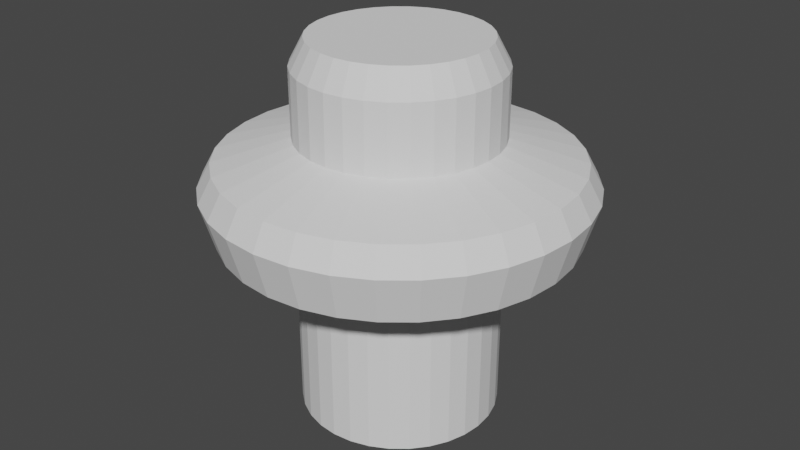 # Source: Bumper.blend  (saved by Blender 3.0.42; exported with 4.5.12 LTS)
import bpy
from mathutils import Matrix  # noqa: F401  (used for matrix-valued properties, if any)

bpy.ops.wm.read_factory_settings(use_empty=True)
scene = bpy.context.scene
scene.name = 'Scene'

# ---- world
world_world = bpy.data.worlds.new('World'); scene.world = world_world
world_world.use_nodes = True; world_world.node_tree.nodes.clear()
_N = world_world.node_tree.nodes; _L = world_world.node_tree.links
n0 = _N.new('ShaderNodeOutputWorld'); n0.name = 'World Output'; n0.location = (300, 300)
n1 = _N.new('ShaderNodeBackground'); n1.name = 'Background'; n1.location = (10, 300)
n1.inputs[0].default_value = (0.05088, 0.05088, 0.05088, 1.0)
_L.new(n1.outputs[0], n0.inputs[0])
n0.is_active_output = True
world_world.color = (0.05088, 0.05088, 0.05088)
world_world.use_sun_shadow = False
world_world.sun_shadow_jitter_overblur = 0.0

# ---- meshes
me_x = bpy.data.meshes.new('円柱')
me_x.from_pydata([(0.0, 1.0, -1.0), (0.1951, 0.9808, -1.0), (0.3827, 0.9239, -1.0), (0.5556, 0.8315, -1.0), (0.7071, 0.7071, -1.0), (0.8315, 0.5556, -1.0), (0.9239, 0.3827, -1.0), (0.9808, 0.1951, -1.0), (1.0, -4.371e-08, -1.0), (0.9808, -0.1951, -1.0), (0.9239, -0.3827, -1.0), (0.8315, -0.5556, -1.0), (0.7071, -0.7071, -1.0), (0.5556, -0.8315, -1.0), (0.3827, -0.9239, -1.0), (0.1951, -0.9808, -1.0), (-8.742e-08, -1.0, -1.0), (-0.1951, -0.9808, -1.0), (-0.3827, -0.9239, -1.0), (-0.5556, -0.8315, -1.0), (-0.7071, -0.7071, -1.0), (-0.8315, -0.5556, -1.0), (-0.9239, -0.3827, -1.0), (-0.9808, -0.1951, -1.0), (-1.0, 1.192e-08, -1.0), (-0.9808, 0.1951, -1.0), (-0.9239, 0.3827, -1.0), (-0.8315, 0.5556, -1.0), (-0.7071, 0.7071, -1.0), (-0.5556, 0.8315, -1.0), (-0.3827, 0.9239, -1.0), (-0.1951, 0.9808, -1.0), (0.0, 1.0, 0.0), (0.1951, 0.9808, 0.0), (0.3827, 0.9239, 0.0), (0.5556, 0.8315, 0.0), (0.7071, 0.7071, 0.0), (0.8315, 0.5556, 0.0), (0.9239, 0.3827, 0.0), (0.9808, 0.1951, 0.0), (1.0, -4.371e-08, 0.0), (0.9808, -0.1951, 0.0), (0.9239, -0.3827, 0.0), (0.8315, -0.5556, 0.0), (0.7071, -0.7071, 0.0), (0.5556, -0.8315, 0.0), (0.3827, -0.9239, 0.0), (0.1951, -0.9808, 0.0), (-8.742e-08, -1.0, 0.0), (-0.1951, -0.9808, 0.0), (-0.3827, -0.9239, 0.0), (-0.5556, -0.8315, 0.0), (-0.7071, -0.7071, 0.0), (-0.8315, -0.5556, 0.0), (-0.9239, -0.3827, 0.0), (-0.9808, -0.1951, 0.0), (-1.0, 1.192e-08, 0.0), (-0.9808, 0.1951, 0.0), (-0.9239, 0.3827, 0.0), (-0.8315, 0.5556, 0.0), (-0.7071, 0.7071, 0.0), (-0.5556, 0.8315, 0.0), (-0.3827, 0.9239, 0.0), (-0.1951, 0.9808, 0.0), (0.0, 1.0, 0.5), (0.1951, 0.9808, 0.5), (0.3827, 0.9239, 0.5), (0.5556, 0.8315, 0.5), (0.7071, 0.7071, 0.5), (0.8315, 0.5556, 0.5), (0.9239, 0.3827, 0.5), (0.9808, 0.1951, 0.5), (1.0, -4.371e-08, 0.5), (0.9808, -0.1951, 0.5), (0.9239, -0.3827, 0.5), (0.8315, -0.5556, 0.5), (0.7071, -0.7071, 0.5), (0.5556, -0.8315, 0.5), (0.3827, -0.9239, 0.5), (0.1951, -0.9808, 0.5), (-8.742e-08, -1.0, 0.5), (-0.1951, -0.9808, 0.5), (-0.3827, -0.9239, 0.5), (-0.5556, -0.8315, 0.5), (-0.7071, -0.7071, 0.5), (-0.8315, -0.5556, 0.5), (-0.9239, -0.3827, 0.5), (-0.9808, -0.1951, 0.5), (-1.0, 1.192e-08, 0.5), (-0.9808, 0.1951, 0.5), (-0.9239, 0.3827, 0.5), (-0.8315, 0.5556, 0.5), (-0.7071, 0.7071, 0.5), (-0.5556, 0.8315, 0.5), (-0.3827, 0.9239, 0.5), (-0.1951, 0.9808, 0.5), (-8.742e-08, -1.0, 0.0), (0.1951, 0.9808, 0.0), (0.3827, 0.9239, 0.0), (0.1951, -0.9808, 0.0), (0.5556, 0.8315, 0.0), (0.7071, 0.7071, 0.0), (0.3827, -0.9239, 0.0), (0.8315, 0.5556, 0.0), (0.9239, 0.3827, 0.0), (0.5556, -0.8315, 0.0), (0.9808, 0.1951, 0.0), (1.0, -4.371e-08, 0.0), (0.7071, -0.7071, 0.0), (0.9808, -0.1951, 0.0), (0.9239, -0.3827, 0.0), (0.8315, -0.5556, 0.0), (0.8315, -0.5556, 0.0), (0.7071, -0.7071, 0.0), (0.9239, -0.3827, 0.0), (0.5556, -0.8315, 0.0), (0.3827, -0.9239, 0.0), (0.9808, -0.1951, 0.0), (0.1951, -0.9808, 0.0), (-8.742e-08, -1.0, 0.0), (1.0, -4.371e-08, 0.0), (-0.1951, -0.9808, 0.0), (-0.3827, -0.9239, 0.0), (0.9808, 0.1951, 0.0), (-0.5556, -0.8315, 0.0), (-0.7071, -0.7071, 0.0), (0.9239, 0.3827, 0.0), (-0.8315, -0.5556, 0.0), (-0.9239, -0.3827, 0.0), (0.8315, 0.5556, 0.0), (-0.9808, -0.1951, 0.0), (-1.0, 1.192e-08, 0.0), (0.7071, 0.7071, 0.0), (-0.9808, 0.1951, 0.0), (-0.9239, 0.3827, 0.0), (0.5556, 0.8315, 0.0), (-0.8315, 0.5556, 0.0), (-0.7071, 0.7071, 0.0), (0.3827, 0.9239, 0.0), (-0.5556, 0.8315, 0.0), (-0.3827, 0.9239, 0.0), (0.1951, 0.9808, 0.0), (-0.1951, 0.9808, 0.0), (0.0, 1.0, 0.0), (0.0, 1.0, 0.5), (-0.1951, 0.9808, 0.5), (-0.3827, 0.9239, 0.5), (-0.5556, 0.8315, 0.5), (-0.7071, 0.7071, 0.5), (-0.8315, 0.5556, 0.5), (-0.9239, 0.3827, 0.5), (-0.9808, 0.1951, 0.5), (-1.0, 1.192e-08, 0.5), (-0.9808, -0.1951, 0.5), (-0.9239, -0.3827, 0.5), (-0.8315, -0.5556, 0.5), (-0.7071, -0.7071, 0.5), (-0.5556, -0.8315, 0.5), (-0.3827, -0.9239, 0.5), (-0.1951, -0.9808, 0.5), (-8.742e-08, -1.0, 0.5), (0.1951, -0.9808, 0.5), (0.3827, -0.9239, 0.5), (0.5556, -0.8315, 0.5), (0.7071, -0.7071, 0.5), (0.8315, -0.5556, 0.5), (0.9239, -0.3827, 0.5), (0.9808, -0.1951, 0.5), (1.0, -4.371e-08, 0.5), (0.9808, 0.1951, 0.5), (0.9239, 0.3827, 0.5), (0.8315, 0.5556, 0.5), (0.7071, 0.7071, 0.5), (0.5556, 0.8315, 0.5), (0.3827, 0.9239, 0.5), (0.1951, 0.9808, 0.5), (0.1951, 0.9808, 0.0), (0.3827, 0.9239, 0.0), (0.5556, 0.8315, 0.0), (0.7071, 0.7071, 0.0), (0.8315, 0.5556, 0.0), (0.9239, 0.3827, 0.0), (0.9808, 0.1951, 0.0), (1.0, -4.371e-08, 0.0), (0.9808, -0.1951, 0.0), (0.9239, -0.3827, 0.0), (0.8315, -0.5556, 0.0), (0.7071, -0.7071, 0.0), (0.5556, -0.8315, 0.0), (0.3827, -0.9239, 0.0), (0.1951, -0.9808, 0.0), (-8.742e-08, -1.0, 0.0), (-0.1951, -0.9808, 0.0), (-0.3827, -0.9239, 0.0), (-0.5556, -0.8315, 0.0), (-0.7071, -0.7071, 0.0), (-0.8315, -0.5556, 0.0), (-0.9239, -0.3827, 0.0), (-0.9808, -0.1951, 0.0), (-1.0, 1.192e-08, 0.0), (-0.9808, 0.1951, 0.0), (-0.9239, 0.3827, 0.0), (-0.8315, 0.5556, 0.0), (-0.7071, 0.7071, 0.0), (-0.5556, 0.8315, 0.0), (-0.3827, 0.9239, 0.0), (-0.1951, 0.9808, 0.0), (0.0, 1.0, 0.0), (0.0, 1.0, 0.5), (-0.1951, 0.9808, 0.5), (-0.3827, 0.9239, 0.5), (-0.5556, 0.8315, 0.5), (-0.7071, 0.7071, 0.5), (-0.8315, 0.5556, 0.5), (-0.9239, 0.3827, 0.5), (-0.9808, 0.1951, 0.5), (-1.0, 1.192e-08, 0.5), (-0.9808, -0.1951, 0.5), (-0.9239, -0.3827, 0.5), (-0.8315, -0.5556, 0.5), (-0.7071, -0.7071, 0.5), (-0.5556, -0.8315, 0.5), (-0.3827, -0.9239, 0.5), (-0.1951, -0.9808, 0.5), (-8.742e-08, -1.0, 0.5), (0.1951, -0.9808, 0.5), (0.3827, -0.9239, 0.5), (0.5556, -0.8315, 0.5), (0.7071, -0.7071, 0.5), (0.8315, -0.5556, 0.5), (0.9239, -0.3827, 0.5), (0.9808, -0.1951, 0.5), (1.0, -4.371e-08, 0.5), (0.9808, 0.1951, 0.5), (0.9239, 0.3827, 0.5), (0.8315, 0.5556, 0.5), (0.7071, 0.7071, 0.5), (0.5556, 0.8315, 0.5), (0.3827, 0.9239, 0.5), (0.1951, 0.9808, 0.5), (-0.1951, -0.9808, 0.0), (-0.3827, -0.9239, 0.0), (-0.5556, -0.8315, 0.0), (-0.7071, -0.7071, 0.0), (-0.8315, -0.5556, 0.0), (-0.9239, -0.3827, 0.0), (-0.9808, -0.1951, 0.0), (-1.0, 1.192e-08, 0.0), (-0.9808, 0.1951, 0.0), (-0.9239, 0.3827, 0.0), (-0.8315, 0.5556, 0.0), (-0.7071, 0.7071, 0.0), (-0.5556, 0.8315, 0.0), (-0.3827, 0.9239, 0.0), (-0.1951, 0.9808, 0.0), (0.0, 1.0, 0.0), (0.0, 1.0, 0.5), (-0.1951, 0.9808, 0.5), (-0.3827, 0.9239, 0.5), (-0.5556, 0.8315, 0.5), (-0.7071, 0.7071, 0.5), (-0.8315, 0.5556, 0.5), (-0.9239, 0.3827, 0.5), (-0.9808, 0.1951, 0.5), (-1.0, 1.192e-08, 0.5), (-0.9808, -0.1951, 0.5), (-0.9239, -0.3827, 0.5), (-0.8315, -0.5556, 0.5), (-0.7071, -0.7071, 0.5), (-0.5556, -0.8315, 0.5), (-0.3827, -0.9239, 0.5), (-0.1951, -0.9808, 0.5), (-8.742e-08, -1.0, 0.5), (0.1951, -0.9808, 0.5), (0.3827, -0.9239, 0.5), (0.5556, -0.8315, 0.5), (0.7071, -0.7071, 0.5), (0.8315, -0.5556, 0.5), (0.9239, -0.3827, 0.5), (0.9808, -0.1951, 0.5), (1.0, -4.371e-08, 0.5), (0.9808, 0.1951, 0.5), (0.9239, 0.3827, 0.5), (0.8315, 0.5556, 0.5), (0.7071, 0.7071, 0.5), (0.5556, 0.8315, 0.5), (0.3827, 0.9239, 0.5), (0.1951, 0.9808, 0.5), (-0.3422, 1.72, 0.0), (9.701e-08, 1.754, 0.0), (-0.3686, 1.853, 0.25), (-0.723, 1.746, 0.25), (-0.6712, 1.62, 0.0), (-1.05, 1.571, 0.25), (-0.9744, 1.458, 0.0), (-1.336, 1.336, 0.25), (-1.24, 1.24, 0.0), (-1.571, 1.05, 0.25), (-1.458, 0.9744, 0.0), (-1.746, 0.723, 0.25), (-1.62, 0.6712, 0.0), (-1.853, 0.3686, 0.25), (-1.72, 0.3422, 0.0), (-1.889, 1.285e-08, 0.25), (-1.754, 1.192e-08, 0.0), (-1.853, -0.3686, 0.25), (-1.72, -0.3422, 0.0), (-1.746, -0.723, 0.25), (-1.62, -0.6712, 0.0), (-1.571, -1.05, 0.25), (-1.458, -0.9744, 0.0), (-1.336, -1.336, 0.25), (-1.24, -1.24, 0.0), (-1.05, -1.571, 0.25), (-0.9744, -1.458, 0.0), (-0.723, -1.746, 0.25), (-0.6712, -1.62, 0.0), (-0.3686, -1.853, 0.25), (-0.3422, -1.72, 0.0), (-1.406e-07, -1.889, 0.25), (-1.305e-07, -1.754, 0.0), (0.3686, -1.853, 0.25), (0.3422, -1.72, 0.0), (0.723, -1.746, 0.25), (0.6712, -1.62, 0.0), (1.05, -1.571, 0.25), (0.9744, -1.458, 0.0), (1.336, -1.336, 0.25), (1.24, -1.24, 0.0), (1.571, -1.05, 0.25), (1.458, -0.9744, 0.0), (1.746, -0.723, 0.25), (1.62, -0.6712, 0.0), (1.853, -0.3686, 0.25), (1.72, -0.3422, 0.0), (1.889, -7.031e-08, 0.25), (1.754, -6.527e-08, 0.0), (1.853, 0.3686, 0.25), (1.72, 0.3422, 0.0), (1.746, 0.723, 0.25), (1.62, 0.6712, 0.0), (1.571, 1.05, 0.25), (1.458, 0.9744, 0.0), (1.336, 1.336, 0.25), (1.24, 1.24, 0.0), (1.05, 1.571, 0.25), (0.9744, 1.458, 0.0), (0.723, 1.746, 0.25), (0.6712, 1.62, 0.0), (0.3686, 1.853, 0.25), (0.3422, 1.72, 0.0), (1.045e-07, 1.889, 0.25), (9.701e-08, 1.754, 0.3823), (-0.3422, 1.72, 0.3823), (-0.6712, 1.62, 0.3823), (-0.9744, 1.458, 0.3823), (-1.24, 1.24, 0.3823), (-1.458, 0.9744, 0.3823), (-1.62, 0.6712, 0.3823), (-1.72, 0.3422, 0.3823), (-1.754, 1.192e-08, 0.3823), (-1.72, -0.3422, 0.3823), (-1.62, -0.6712, 0.3823), (-1.458, -0.9744, 0.3823), (-1.24, -1.24, 0.3823), (-0.9744, -1.458, 0.3823), (-0.6712, -1.62, 0.3823), (-0.3422, -1.72, 0.3823), (-1.305e-07, -1.754, 0.3823), (0.3422, -1.72, 0.3823), (0.6712, -1.62, 0.3823), (0.9744, -1.458, 0.3823), (1.24, -1.24, 0.3823), (1.458, -0.9744, 0.3823), (1.62, -0.6712, 0.3823), (1.72, -0.3422, 0.3823), (1.754, -6.527e-08, 0.3823), (1.72, 0.3422, 0.3823), (1.62, 0.6712, 0.3823), (1.458, 0.9744, 0.3823), (1.24, 1.24, 0.3823), (0.9744, 1.458, 0.3823), (0.6712, 1.62, 0.3823), (0.3422, 1.72, 0.3823), (-3.725e-08, 0.8585, 1.0), (0.0, 1.0, 0.8592), (0.1675, 0.842, 1.0), (0.1951, 0.9808, 0.8592), (0.3285, 0.7932, 1.0), (0.3827, 0.9239, 0.8592), (0.477, 0.7138, 1.0), (0.5556, 0.8315, 0.8592), (0.6071, 0.6071, 1.0), (0.7071, 0.7071, 0.8592), (0.7138, 0.477, 1.0), (0.8315, 0.5556, 0.8592), (0.7932, 0.3285, 1.0), (0.9239, 0.3827, 0.8592), (0.842, 0.1675, 1.0), (0.9808, 0.1951, 0.8592), (0.8585, -3.632e-08, 1.0), (1.0, -4.371e-08, 0.8592), (0.842, -0.1675, 1.0), (0.9808, -0.1951, 0.8592), (0.7932, -0.3285, 1.0), (0.9239, -0.3827, 0.8592), (0.7138, -0.477, 1.0), (0.8315, -0.5556, 0.8592), (0.6071, -0.6071, 1.0), (0.7071, -0.7071, 0.8592), (0.477, -0.7138, 1.0), (0.5556, -0.8315, 0.8592), (0.3285, -0.7932, 1.0), (0.3827, -0.9239, 0.8592), (0.1675, -0.842, 1.0), (0.1951, -0.9808, 0.8592), (-6.985e-08, -0.8585, 1.0), (-8.742e-08, -1.0, 0.8592), (-0.1675, -0.842, 1.0), (-0.1951, -0.9808, 0.8592), (-0.3285, -0.7932, 1.0), (-0.3827, -0.9239, 0.8592), (-0.477, -0.7138, 1.0), (-0.5556, -0.8315, 0.8592), (-0.6071, -0.6071, 1.0), (-0.7071, -0.7071, 0.8592), (-0.7138, -0.477, 1.0), (-0.8315, -0.5556, 0.8592), (-0.7932, -0.3285, 1.0), (-0.9239, -0.3827, 0.8592), (-0.842, -0.1675, 1.0), (-0.9808, -0.1951, 0.8592), (-0.8585, 1.118e-08, 1.0), (-1.0, 1.192e-08, 0.8592), (-0.842, 0.1675, 1.0), (-0.9808, 0.1951, 0.8592), (-0.7932, 0.3285, 1.0), (-0.9239, 0.3827, 0.8592), (-0.7138, 0.477, 1.0), (-0.8315, 0.5556, 0.8592), (-0.6071, 0.6071, 1.0), (-0.7071, 0.7071, 0.8592), (-0.477, 0.7138, 1.0), (-0.5556, 0.8315, 0.8592), (-0.3285, 0.7932, 1.0), (-0.3827, 0.9239, 0.8592), (-0.1675, 0.842, 1.0), (-0.1951, 0.9808, 0.8592), (-3.725e-08, 0.8585, 1.0), (0.1675, 0.842, 1.0), (0.3285, 0.7932, 1.0), (0.477, 0.7138, 1.0), (0.6071, 0.6071, 1.0), (0.7138, 0.477, 1.0), (0.7932, 0.3285, 1.0), (0.842, 0.1675, 1.0), (0.8585, -3.632e-08, 1.0), (0.842, -0.1675, 1.0), (0.7932, -0.3285, 1.0), (0.7138, -0.477, 1.0), (0.6071, -0.6071, 1.0), (0.477, -0.7138, 1.0), (0.3285, -0.7932, 1.0), (0.1675, -0.842, 1.0), (-6.985e-08, -0.8585, 1.0), (-0.1675, -0.842, 1.0), (-0.3285, -0.7932, 1.0), (-0.477, -0.7138, 1.0), (-0.6071, -0.6071, 1.0), (-0.7138, -0.477, 1.0), (-0.7932, -0.3285, 1.0), (-0.842, -0.1675, 1.0), (-0.8585, 1.118e-08, 1.0), (-0.842, 0.1675, 1.0), (-0.7932, 0.3285, 1.0), (-0.7138, 0.477, 1.0), (-0.6071, 0.6071, 1.0), (-0.477, 0.7138, 1.0), (-0.3285, 0.7932, 1.0), (-0.1675, 0.842, 1.0)], [], [(95, 447, 385, 64), (66, 389, 391, 67), (67, 391, 393, 68), (68, 393, 395, 69), (69, 395, 397, 70), (70, 397, 399, 71), (71, 399, 401, 72), (72, 401, 403, 73), (73, 403, 405, 74), (74, 405, 407, 75), (75, 407, 409, 76), (76, 409, 411, 77), (77, 411, 413, 78), (78, 413, 415, 79), (79, 415, 417, 80), (80, 417, 419, 81), (81, 419, 421, 82), (82, 421, 423, 83), (83, 423, 425, 84), (84, 425, 427, 85), (85, 427, 429, 86), (86, 429, 431, 87), (87, 431, 433, 88), (88, 433, 435, 89), (89, 435, 437, 90), (90, 437, 439, 91), (91, 439, 441, 92), (92, 441, 443, 93), (93, 443, 445, 94), (94, 445, 447, 95), (64, 385, 387, 65), (65, 387, 389, 66), (0, 1, 2, 3, 4, 5, 6, 7, 8, 9, 10, 11, 12, 13, 14, 15, 16, 17, 18, 19, 20, 21, 22, 23, 24, 25, 26, 27, 28, 29, 30, 31), (31, 63, 32, 0), (30, 62, 63, 31), (29, 61, 62, 30), (28, 60, 61, 29), (27, 59, 60, 28), (26, 58, 59, 27), (25, 57, 58, 26), (24, 56, 57, 25), (23, 55, 56, 24), (22, 54, 55, 23), (21, 53, 54, 22), (20, 52, 53, 21), (19, 51, 52, 20), (18, 50, 51, 19), (17, 49, 50, 18), (16, 48, 49, 17), (15, 47, 48, 16), (14, 46, 47, 15), (13, 45, 46, 14), (12, 44, 45, 13), (11, 43, 44, 12), (10, 42, 43, 11), (9, 41, 42, 10), (8, 40, 41, 9), (7, 39, 40, 8), (6, 38, 39, 7), (5, 37, 38, 6), (4, 36, 37, 5), (3, 35, 36, 4), (2, 34, 35, 3), (1, 33, 34, 2), (0, 32, 33, 1), (75, 76, 164, 165), (59, 58, 134, 136), (33, 32, 143, 97), (76, 77, 163, 164), (60, 59, 136, 137), (34, 33, 97, 98), (77, 78, 162, 163), (61, 60, 137, 139), (35, 34, 98, 100), (78, 79, 161, 162), (62, 61, 139, 140), (36, 35, 100, 101), (79, 80, 160, 161), (63, 62, 140, 142), (37, 36, 101, 103), (80, 81, 159, 160), (32, 63, 142, 143), (38, 37, 103, 104), (81, 82, 158, 159), (39, 38, 104, 106), (82, 83, 157, 158), (40, 39, 106, 107), (83, 84, 156, 157), (41, 40, 107, 109), (84, 85, 155, 156), (42, 41, 109, 110), (85, 86, 154, 155), (43, 42, 110, 112), (86, 87, 153, 154), (44, 43, 112, 113), (87, 88, 152, 153), (45, 44, 113, 115), (88, 89, 151, 152), (46, 45, 115, 116), (89, 90, 150, 151), (47, 46, 116, 118), (90, 91, 149, 150), (64, 65, 175, 144), (48, 47, 118, 119), (91, 92, 148, 149), (65, 66, 174, 175), (49, 48, 119, 121), (92, 93, 147, 148), (66, 67, 173, 174), (50, 49, 121, 122), (93, 94, 146, 147), (67, 68, 172, 173), (51, 50, 122, 124), (94, 95, 145, 146), (68, 69, 171, 172), (52, 51, 124, 125), (95, 64, 144, 145), (69, 70, 170, 171), (53, 52, 125, 127), (70, 71, 169, 170), (54, 53, 127, 128), (71, 72, 168, 169), (55, 54, 128, 130), (72, 73, 167, 168), (56, 55, 130, 131), (73, 74, 166, 167), (57, 56, 131, 133), (74, 75, 165, 166), (58, 57, 133, 134), (115, 113, 187, 188), (157, 156, 220, 221), (116, 115, 188, 189), (156, 155, 219, 220), (118, 116, 189, 190), (155, 154, 218, 219), (119, 118, 190, 191), (154, 153, 217, 218), (121, 119, 191, 192), (153, 152, 216, 217), (122, 121, 192, 193), (152, 151, 215, 216), (124, 122, 193, 194), (151, 150, 214, 215), (125, 124, 194, 195), (150, 149, 213, 214), (144, 175, 239, 208), (127, 125, 195, 196), (149, 148, 212, 213), (175, 174, 238, 239), (128, 127, 196, 197), (148, 147, 211, 212), (174, 173, 237, 238), (130, 128, 197, 198), (147, 146, 210, 211), (173, 172, 236, 237), (131, 130, 198, 199), (146, 145, 209, 210), (172, 171, 235, 236), (133, 131, 199, 200), (145, 144, 208, 209), (171, 170, 234, 235), (134, 133, 200, 201), (170, 169, 233, 234), (136, 134, 201, 202), (97, 143, 207, 176), (169, 168, 232, 233), (137, 136, 202, 203), (98, 97, 176, 177), (168, 167, 231, 232), (139, 137, 203, 204), (100, 98, 177, 178), (167, 166, 230, 231), (140, 139, 204, 205), (101, 100, 178, 179), (166, 165, 229, 230), (142, 140, 205, 206), (103, 101, 179, 180), (165, 164, 228, 229), (143, 142, 206, 207), (104, 103, 180, 181), (164, 163, 227, 228), (106, 104, 181, 182), (163, 162, 226, 227), (107, 106, 182, 183), (162, 161, 225, 226), (109, 107, 183, 184), (161, 160, 224, 225), (110, 109, 184, 185), (160, 159, 223, 224), (112, 110, 185, 186), (159, 158, 222, 223), (113, 112, 186, 187), (158, 157, 221, 222), (191, 190, 99, 96), (218, 217, 265, 266), (192, 191, 96, 240), (217, 216, 264, 265), (193, 192, 240, 241), (216, 215, 263, 264), (194, 193, 241, 242), (215, 214, 262, 263), (195, 194, 242, 243), (214, 213, 261, 262), (208, 239, 287, 256), (196, 195, 243, 244), (213, 212, 260, 261), (239, 238, 286, 287), (197, 196, 244, 245), (212, 211, 259, 260), (238, 237, 285, 286), (198, 197, 245, 246), (211, 210, 258, 259), (237, 236, 284, 285), (199, 198, 246, 247), (210, 209, 257, 258), (236, 235, 283, 284), (200, 199, 247, 248), (209, 208, 256, 257), (235, 234, 282, 283), (201, 200, 248, 249), (234, 233, 281, 282), (202, 201, 249, 250), (176, 207, 255, 141), (233, 232, 280, 281), (203, 202, 250, 251), (177, 176, 141, 138), (232, 231, 279, 280), (204, 203, 251, 252), (178, 177, 138, 135), (231, 230, 278, 279), (205, 204, 252, 253), (179, 178, 135, 132), (230, 229, 277, 278), (206, 205, 253, 254), (180, 179, 132, 129), (229, 228, 276, 277), (207, 206, 254, 255), (181, 180, 129, 126), (228, 227, 275, 276), (182, 181, 126, 123), (227, 226, 274, 275), (183, 182, 123, 120), (226, 225, 273, 274), (184, 183, 120, 117), (225, 224, 272, 273), (185, 184, 117, 114), (224, 223, 271, 272), (186, 185, 114, 111), (223, 222, 270, 271), (187, 186, 111, 108), (222, 221, 269, 270), (188, 187, 108, 105), (221, 220, 268, 269), (189, 188, 105, 102), (220, 219, 267, 268), (190, 189, 102, 99), (219, 218, 266, 267), (245, 244, 310, 308), (260, 259, 355, 356), (286, 285, 381, 382), (246, 245, 308, 306), (259, 258, 354, 355), (285, 284, 380, 381), (247, 246, 306, 304), (258, 257, 353, 354), (284, 283, 379, 380), (248, 247, 304, 302), (257, 256, 352, 353), (283, 282, 378, 379), (249, 248, 302, 300), (282, 281, 377, 378), (250, 249, 300, 298), (141, 255, 289, 350), (281, 280, 376, 377), (251, 250, 298, 296), (138, 141, 350, 348), (280, 279, 375, 376), (252, 251, 296, 294), (135, 138, 348, 346), (279, 278, 374, 375), (253, 252, 294, 292), (132, 135, 346, 344), (278, 277, 373, 374), (255, 254, 288, 289), (254, 253, 292, 288), (129, 132, 344, 342), (277, 276, 372, 373), (126, 129, 342, 340), (276, 275, 371, 372), (123, 126, 340, 338), (275, 274, 370, 371), (120, 123, 338, 336), (274, 273, 369, 370), (117, 120, 336, 334), (273, 272, 368, 369), (114, 117, 334, 332), (272, 271, 367, 368), (111, 114, 332, 330), (271, 270, 366, 367), (108, 111, 330, 328), (270, 269, 365, 366), (105, 108, 328, 326), (269, 268, 364, 365), (102, 105, 326, 324), (268, 267, 363, 364), (99, 102, 324, 322), (267, 266, 362, 363), (96, 99, 322, 320), (266, 265, 361, 362), (240, 96, 320, 318), (265, 264, 360, 361), (241, 240, 318, 316), (264, 263, 359, 360), (242, 241, 316, 314), (263, 262, 358, 359), (243, 242, 314, 312), (262, 261, 357, 358), (256, 287, 383, 352), (244, 243, 312, 310), (261, 260, 356, 357), (287, 286, 382, 383), (290, 353, 352, 351), (291, 354, 353, 290), (293, 355, 354, 291), (295, 356, 355, 293), (297, 357, 356, 295), (299, 358, 357, 297), (301, 359, 358, 299), (303, 360, 359, 301), (305, 361, 360, 303), (307, 362, 361, 305), (309, 363, 362, 307), (311, 364, 363, 309), (313, 365, 364, 311), (315, 366, 365, 313), (317, 367, 366, 315), (319, 368, 367, 317), (321, 369, 368, 319), (323, 370, 369, 321), (325, 371, 370, 323), (327, 372, 371, 325), (329, 373, 372, 327), (331, 374, 373, 329), (333, 375, 374, 331), (335, 376, 375, 333), (337, 377, 376, 335), (339, 378, 377, 337), (341, 379, 378, 339), (343, 380, 379, 341), (345, 381, 380, 343), (347, 382, 381, 345), (349, 383, 382, 347), (351, 352, 383, 349), (289, 351, 349, 350), (350, 349, 347, 348), (348, 347, 345, 346), (346, 345, 343, 344), (344, 343, 341, 342), (342, 341, 339, 340), (340, 339, 337, 338), (338, 337, 335, 336), (336, 335, 333, 334), (334, 333, 331, 332), (332, 331, 329, 330), (330, 329, 327, 328), (328, 327, 325, 326), (326, 325, 323, 324), (324, 323, 321, 322), (322, 321, 319, 320), (320, 319, 317, 318), (318, 317, 315, 316), (316, 315, 313, 314), (314, 313, 311, 312), (312, 311, 309, 310), (310, 309, 307, 308), (308, 307, 305, 306), (306, 305, 303, 304), (304, 303, 301, 302), (302, 301, 299, 300), (300, 299, 297, 298), (298, 297, 295, 296), (296, 295, 293, 294), (294, 293, 291, 292), (292, 291, 290, 288), (288, 290, 351, 289), (387, 385, 384, 386), (389, 387, 386, 388), (391, 389, 388, 390), (393, 391, 390, 392), (395, 393, 392, 394), (397, 395, 394, 396), (399, 397, 396, 398), (401, 399, 398, 400), (403, 401, 400, 402), (405, 403, 402, 404), (407, 405, 404, 406), (409, 407, 406, 408), (411, 409, 408, 410), (413, 411, 410, 412), (415, 413, 412, 414), (417, 415, 414, 416), (419, 417, 416, 418), (421, 419, 418, 420), (423, 421, 420, 422), (425, 423, 422, 424), (427, 425, 424, 426), (429, 427, 426, 428), (431, 429, 428, 430), (433, 431, 430, 432), (435, 433, 432, 434), (437, 435, 434, 436), (439, 437, 436, 438), (441, 439, 438, 440), (443, 441, 440, 442), (445, 443, 442, 444), (447, 445, 444, 446), (385, 447, 446, 384), (420, 418, 465, 466), (449, 448, 479, 478, 477, 476, 475, 474, 473, 472, 471, 470, 469, 468, 467, 466, 465, 464, 463, 462, 461, 460, 459, 458, 457, 456, 455, 454, 453, 452, 451, 450), (438, 436, 474, 475), (384, 446, 479, 448), (394, 392, 452, 453), (412, 410, 461, 462), (430, 428, 470, 471), (386, 384, 448, 449), (404, 402, 457, 458), (422, 420, 466, 467), (440, 438, 475, 476), (396, 394, 453, 454), (414, 412, 462, 463), (432, 430, 471, 472), (388, 386, 449, 450), (406, 404, 458, 459), (424, 422, 467, 468), (442, 440, 476, 477), (398, 396, 454, 455), (416, 414, 463, 464), (434, 432, 472, 473), (390, 388, 450, 451), (408, 406, 459, 460), (426, 424, 468, 469), (444, 442, 477, 478), (400, 398, 455, 456), (418, 416, 464, 465), (436, 434, 473, 474), (392, 390, 451, 452), (410, 408, 460, 461), (428, 426, 469, 470), (446, 444, 478, 479), (402, 400, 456, 457)])
_uv = me_x.uv_layers.new(name='UVマップ')
_uv.uv.foreach_set('vector', [0.03125, 0.875, 0.03125, 0.9648, 0.0, 0.9648, 0.0, 0.875, 0.9375, 0.875, 0.9375, 0.9648, 0.9062, 0.9648, 0.9062, 0.875, 0.9062, 0.875, 0.9062, 0.9648, 0.875, 0.9648, 0.875, 0.875, 0.875, 0.875, 0.875, 0.9648, 0.8438, 0.9648, 0.8438, 0.875, 0.8438, 0.875, 0.8438, 0.9648, 0.8125, 0.9648, 0.8125, 0.875, 0.8125, 0.875, 0.8125, 0.9648, 0.7812, 0.9648, 0.7812, 0.875, 0.7812, 0.875, 0.7812, 0.9648, 0.75, 0.9648, 0.75, 0.875, 0.75, 0.875, 0.75, 0.9648, 0.7188, 0.9648, 0.7188, 0.875, 0.7188, 0.875, 0.7188, 0.9648, 0.6875, 0.9648, 0.6875, 0.875, 0.6875, 0.875, 0.6875, 0.9648, 0.6562, 0.9648, 0.6562, 0.875, 0.6562, 0.875, 0.6562, 0.9648, 0.625, 0.9648, 0.625, 0.875, 0.625, 0.875, 0.625, 0.9648, 0.5938, 0.9648, 0.5938, 0.875, 0.5938, 0.875, 0.5938, 0.9648, 0.5625, 0.9648, 0.5625, 0.875, 0.5625, 0.875, 0.5625, 0.9648, 0.5312, 0.9648, 0.5312, 0.875, 0.5312, 0.875, 0.5312, 0.9648, 0.5, 0.9648, 0.5, 0.875, 0.5, 0.875, 0.5, 0.9648, 0.4688, 0.9648, 0.4688, 0.875, 0.4688, 0.875, 0.4688, 0.9648, 0.4375, 0.9648, 0.4375, 0.875, 0.4375, 0.875, 0.4375, 0.9648, 0.4062, 0.9648, 0.4062, 0.875, 0.4062, 0.875, 0.4062, 0.9648, 0.375, 0.9648, 0.375, 0.875, 0.375, 0.875, 0.375, 0.9648, 0.3438, 0.9648, 0.3438, 0.875, 0.3438, 0.875, 0.3438, 0.9648, 0.3125, 0.9648, 0.3125, 0.875, 0.3125, 0.875, 0.3125, 0.9648, 0.2812, 0.9648, 0.2812, 0.875, 0.2812, 0.875, 0.2812, 0.9648, 0.25, 0.9648, 0.25, 0.875, 0.25, 0.875, 0.25, 0.9648, 0.2188, 0.9648, 0.2188, 0.875, 0.2188, 0.875, 0.2188, 0.9648, 0.1875, 0.9648, 0.1875, 0.875, 0.1875, 0.875, 0.1875, 0.9648, 0.1562, 0.9648, 0.1562, 0.875, 0.1562, 0.875, 0.1562, 0.9648, 0.125, 0.9648, 0.125, 0.875, 0.125, 0.875, 0.125, 0.9648, 0.09375, 0.9648, 0.09375, 0.875, 0.09375, 0.875, 0.09375, 0.9648, 0.0625, 0.9648, 0.0625, 0.875, 0.0625, 0.875, 0.0625, 0.9648, 0.03125, 0.9648, 0.03125, 0.875, 1.0, 0.875, 1.0, 0.9648, 0.9688, 0.9648, 0.9688, 0.875, 0.9688, 0.875, 0.9688, 0.9648, 0.9375, 0.9648, 0.9375, 0.875, 0.75, 0.49, 0.7968, 0.4854, 0.8418, 0.4717, 0.8833, 0.4496, 0.9197, 0.4197, 0.9496, 0.3833, 0.9717, 0.3418, 0.9854, 0.2968, 0.99, 0.25, 0.9854, 0.2032, 0.9717, 0.1582, 0.9496, 0.1167, 0.9197, 0.08029, 0.8833, 0.05045, 0.8418, 0.02827, 0.7968, 0.01461, 0.75, 0.01, 0.7032, 0.01461, 0.6582, 0.02827, 0.6167, 0.05045, 0.5803, 0.08029, 0.5504, 0.1167, 0.5283, 0.1582, 0.5146, 0.2032, 0.51, 0.25, 0.5146, 0.2968, 0.5283, 0.3418, 0.5504, 0.3833, 0.5803, 0.4197, 0.6167, 0.4496, 0.6582, 0.4717, 0.7032, 0.4854, 0.03125, 0.5, 0.03125, 0.75, 0.0, 0.75, 0.0, 0.5, 0.0625, 0.5, 0.0625, 0.75, 0.03125, 0.75, 0.03125, 0.5, 0.09375, 0.5, 0.09375, 0.75, 0.0625, 0.75, 0.0625, 0.5, 0.125, 0.5, 0.125, 0.75, 0.09375, 0.75, 0.09375, 0.5, 0.1562, 0.5, 0.1562, 0.75, 0.125, 0.75, 0.125, 0.5, 0.1875, 0.5, 0.1875, 0.75, 0.1562, 0.75, 0.1562, 0.5, 0.2188, 0.5, 0.2188, 0.75, 0.1875, 0.75, 0.1875, 0.5, 0.25, 0.5, 0.25, 0.75, 0.2188, 0.75, 0.2188, 0.5, 0.2812, 0.5, 0.2812, 0.75, 0.25, 0.75, 0.25, 0.5, 0.3125, 0.5, 0.3125, 0.75, 0.2812, 0.75, 0.2812, 0.5, 0.3438, 0.5, 0.3438, 0.75, 0.3125, 0.75, 0.3125, 0.5, 0.375, 0.5, 0.375, 0.75, 0.3438, 0.75, 0.3438, 0.5, 0.4062, 0.5, 0.4062, 0.75, 0.375, 0.75, 0.375, 0.5, 0.4375, 0.5, 0.4375, 0.75, 0.4062, 0.75, 0.4062, 0.5, 0.4688, 0.5, 0.4688, 0.75, 0.4375, 0.75, 0.4375, 0.5, 0.5, 0.5, 0.5, 0.75, 0.4688, 0.75, 0.4688, 0.5, 0.5312, 0.5, 0.5312, 0.75, 0.5, 0.75, 0.5, 0.5, 0.5625, 0.5, 0.5625, 0.75, 0.5312, 0.75, 0.5312, 0.5, 0.5938, 0.5, 0.5938, 0.75, 0.5625, 0.75, 0.5625, 0.5, 0.625, 0.5, 0.625, 0.75, 0.5938, 0.75, 0.5938, 0.5, 0.6562, 0.5, 0.6562, 0.75, 0.625, 0.75, 0.625, 0.5, 0.6875, 0.5, 0.6875, 0.75, 0.6562, 0.75, 0.6562, 0.5, 0.7188, 0.5, 0.7188, 0.75, 0.6875, 0.75, 0.6875, 0.5, 0.75, 0.5, 0.75, 0.75, 0.7188, 0.75, 0.7188, 0.5, 0.7812, 0.5, 0.7812, 0.75, 0.75, 0.75, 0.75, 0.5, 0.8125, 0.5, 0.8125, 0.75, 0.7812, 0.75, 0.7812, 0.5, 0.8438, 0.5, 0.8438, 0.75, 0.8125, 0.75, 0.8125, 0.5, 0.875, 0.5, 0.875, 0.75, 0.8438, 0.75, 0.8438, 0.5, 0.9062, 0.5, 0.9062, 0.75, 0.875, 0.75, 0.875, 0.5, 0.9375, 0.5, 0.9375, 0.75, 0.9062, 0.75, 0.9062, 0.5, 0.9688, 0.5, 0.9688, 0.75, 0.9375, 0.75, 0.9375, 0.5, 1.0, 0.5, 1.0, 0.75, 0.9688, 0.75, 0.9688, 0.5, 0.6562, 0.875, 0.625, 0.875, 0.625, 0.875, 0.6562, 0.875, 0.1562, 0.75, 0.1875, 0.75, 0.1875, 0.75, 0.1562, 0.75, 0.9688, 0.75, 1.0, 0.75, 1.0, 0.75, 0.9688, 0.75, 0.625, 0.875, 0.5938, 0.875, 0.5938, 0.875, 0.625, 0.875, 0.125, 0.75, 0.1562, 0.75, 0.1562, 0.75, 0.125, 0.75, 0.9375, 0.75, 0.9688, 0.75, 0.9688, 0.75, 0.9375, 0.75, 0.5938, 0.875, 0.5625, 0.875, 0.5625, 0.875, 0.5938, 0.875, 0.09375, 0.75, 0.125, 0.75, 0.125, 0.75, 0.09375, 0.75, 0.9062, 0.75, 0.9375, 0.75, 0.9375, 0.75, 0.9062, 0.75, 0.5625, 0.875, 0.5312, 0.875, 0.5312, 0.875, 0.5625, 0.875, 0.0625, 0.75, 0.09375, 0.75, 0.09375, 0.75, 0.0625, 0.75, 0.875, 0.75, 0.9062, 0.75, 0.9062, 0.75, 0.875, 0.75, 0.5312, 0.875, 0.5, 0.875, 0.5, 0.875, 0.5312, 0.875, 0.03125, 0.75, 0.0625, 0.75, 0.0625, 0.75, 0.03125, 0.75, 0.8438, 0.75, 0.875, 0.75, 0.875, 0.75, 0.8438, 0.75, 0.5, 0.875, 0.4688, 0.875, 0.4688, 0.875, 0.5, 0.875, 0.0, 0.75, 0.03125, 0.75, 0.03125, 0.75, 0.0, 0.75, 0.8125, 0.75, 0.8438, 0.75, 0.8438, 0.75, 0.8125, 0.75, 0.4688, 0.875, 0.4375, 0.875, 0.4375, 0.875, 0.4688, 0.875, 0.7812, 0.75, 0.8125, 0.75, 0.8125, 0.75, 0.7812, 0.75, 0.4375, 0.875, 0.4062, 0.875, 0.4062, 0.875, 0.4375, 0.875, 0.75, 0.75, 0.7812, 0.75, 0.7812, 0.75, 0.75, 0.75, 0.4062, 0.875, 0.375, 0.875, 0.375, 0.875, 0.4062, 0.875, 0.7188, 0.75, 0.75, 0.75, 0.75, 0.75, 0.7188, 0.75, 0.375, 0.875, 0.3438, 0.875, 0.3438, 0.875, 0.375, 0.875, 0.6875, 0.75, 0.7188, 0.75, 0.7188, 0.75, 0.6875, 0.75, 0.3438, 0.875, 0.3125, 0.875, 0.3125, 0.875, 0.3438, 0.875, 0.6562, 0.75, 0.6875, 0.75, 0.6875, 0.75, 0.6562, 0.75, 0.3125, 0.875, 0.2812, 0.875, 0.2812, 0.875, 0.3125, 0.875, 0.625, 0.75, 0.6562, 0.75, 0.6562, 0.75, 0.625, 0.75, 0.2812, 0.875, 0.25, 0.875, 0.25, 0.875, 0.2812, 0.875, 0.5938, 0.75, 0.625, 0.75, 0.625, 0.75, 0.5938, 0.75, 0.25, 0.875, 0.2188, 0.875, 0.2188, 0.875, 0.25, 0.875, 0.5625, 0.75, 0.5938, 0.75, 0.5938, 0.75, 0.5625, 0.75, 0.2188, 0.875, 0.1875, 0.875, 0.1875, 0.875, 0.2188, 0.875, 0.5312, 0.75, 0.5625, 0.75, 0.5625, 0.75, 0.5312, 0.75, 0.1875, 0.875, 0.1562, 0.875, 0.1562, 0.875, 0.1875, 0.875, 1.0, 0.875, 0.9688, 0.875, 0.9688, 0.875, 1.0, 0.875, 0.5, 0.75, 0.5312, 0.75, 0.5312, 0.75, 0.5, 0.75, 0.1562, 0.875, 0.125, 0.875, 0.125, 0.875, 0.1562, 0.875, 0.9688, 0.875, 0.9375, 0.875, 0.9375, 0.875, 0.9688, 0.875, 0.4688, 0.75, 0.5, 0.75, 0.5, 0.75, 0.4688, 0.75, 0.125, 0.875, 0.09375, 0.875, 0.09375, 0.875, 0.125, 0.875, 0.9375, 0.875, 0.9062, 0.875, 0.9062, 0.875, 0.9375, 0.875, 0.4375, 0.75, 0.4688, 0.75, 0.4688, 0.75, 0.4375, 0.75, 0.09375, 0.875, 0.0625, 0.875, 0.0625, 0.875, 0.09375, 0.875, 0.9062, 0.875, 0.875, 0.875, 0.875, 0.875, 0.9062, 0.875, 0.4062, 0.75, 0.4375, 0.75, 0.4375, 0.75, 0.4062, 0.75, 0.0625, 0.875, 0.03125, 0.875, 0.03125, 0.875, 0.0625, 0.875, 0.875, 0.875, 0.8438, 0.875, 0.8438, 0.875, 0.875, 0.875, 0.375, 0.75, 0.4062, 0.75, 0.4062, 0.75, 0.375, 0.75, 0.03125, 0.875, 0.0, 0.875, 0.0, 0.875, 0.03125, 0.875, 0.8438, 0.875, 0.8125, 0.875, 0.8125, 0.875, 0.8438, 0.875, 0.3438, 0.75, 0.375, 0.75, 0.375, 0.75, 0.3438, 0.75, 0.8125, 0.875, 0.7812, 0.875, 0.7812, 0.875, 0.8125, 0.875, 0.3125, 0.75, 0.3438, 0.75, 0.3438, 0.75, 0.3125, 0.75, 0.7812, 0.875, 0.75, 0.875, 0.75, 0.875, 0.7812, 0.875, 0.2812, 0.75, 0.3125, 0.75, 0.3125, 0.75, 0.2812, 0.75, 0.75, 0.875, 0.7188, 0.875, 0.7188, 0.875, 0.75, 0.875, 0.25, 0.75, 0.2812, 0.75, 0.2812, 0.75, 0.25, 0.75, 0.7188, 0.875, 0.6875, 0.875, 0.6875, 0.875, 0.7188, 0.875, 0.2188, 0.75, 0.25, 0.75, 0.25, 0.75, 0.2188, 0.75, 0.6875, 0.875, 0.6562, 0.875, 0.6562, 0.875, 0.6875, 0.875, 0.1875, 0.75, 0.2188, 0.75, 0.2188, 0.75, 0.1875, 0.75, 0.5938, 0.75, 0.625, 0.75, 0.625, 0.75, 0.5938, 0.75, 0.4062, 0.875, 0.375, 0.875, 0.375, 0.875, 0.4062, 0.875, 0.5625, 0.75, 0.5938, 0.75, 0.5938, 0.75, 0.5625, 0.75, 0.375, 0.875, 0.3438, 0.875, 0.3438, 0.875, 0.375, 0.875, 0.5312, 0.75, 0.5625, 0.75, 0.5625, 0.75, 0.5312, 0.75, 0.3438, 0.875, 0.3125, 0.875, 0.3125, 0.875, 0.3438, 0.875, 0.5, 0.75, 0.5312, 0.75, 0.5312, 0.75, 0.5, 0.75, 0.3125, 0.875, 0.2812, 0.875, 0.2812, 0.875, 0.3125, 0.875, 0.4688, 0.75, 0.5, 0.75, 0.5, 0.75, 0.4688, 0.75, 0.2812, 0.875, 0.25, 0.875, 0.25, 0.875, 0.2812, 0.875, 0.4375, 0.75, 0.4688, 0.75, 0.4688, 0.75, 0.4375, 0.75, 0.25, 0.875, 0.2188, 0.875, 0.2188, 0.875, 0.25, 0.875, 0.4062, 0.75, 0.4375, 0.75, 0.4375, 0.75, 0.4062, 0.75, 0.2188, 0.875, 0.1875, 0.875, 0.1875, 0.875, 0.2188, 0.875, 0.375, 0.75, 0.4062, 0.75, 0.4062, 0.75, 0.375, 0.75, 0.1875, 0.875, 0.1562, 0.875, 0.1562, 0.875, 0.1875, 0.875, 1.0, 0.875, 0.9688, 0.875, 0.9688, 0.875, 1.0, 0.875, 0.3438, 0.75, 0.375, 0.75, 0.375, 0.75, 0.3438, 0.75, 0.1562, 0.875, 0.125, 0.875, 0.125, 0.875, 0.1562, 0.875, 0.9688, 0.875, 0.9375, 0.875, 0.9375, 0.875, 0.9688, 0.875, 0.3125, 0.75, 0.3438, 0.75, 0.3438, 0.75, 0.3125, 0.75, 0.125, 0.875, 0.09375, 0.875, 0.09375, 0.875, 0.125, 0.875, 0.9375, 0.875, 0.9062, 0.875, 0.9062, 0.875, 0.9375, 0.875, 0.2812, 0.75, 0.3125, 0.75, 0.3125, 0.75, 0.2812, 0.75, 0.09375, 0.875, 0.0625, 0.875, 0.0625, 0.875, 0.09375, 0.875, 0.9062, 0.875, 0.875, 0.875, 0.875, 0.875, 0.9062, 0.875, 0.25, 0.75, 0.2812, 0.75, 0.2812, 0.75, 0.25, 0.75, 0.0625, 0.875, 0.03125, 0.875, 0.03125, 0.875, 0.0625, 0.875, 0.875, 0.875, 0.8438, 0.875, 0.8438, 0.875, 0.875, 0.875, 0.2188, 0.75, 0.25, 0.75, 0.25, 0.75, 0.2188, 0.75, 0.03125, 0.875, 0.0, 0.875, 0.0, 0.875, 0.03125, 0.875, 0.8438, 0.875, 0.8125, 0.875, 0.8125, 0.875, 0.8438, 0.875, 0.1875, 0.75, 0.2188, 0.75, 0.2188, 0.75, 0.1875, 0.75, 0.8125, 0.875, 0.7812, 0.875, 0.7812, 0.875, 0.8125, 0.875, 0.1562, 0.75, 0.1875, 0.75, 0.1875, 0.75, 0.1562, 0.75, 0.9688, 0.75, 1.0, 0.75, 1.0, 0.75, 0.9688, 0.75, 0.7812, 0.875, 0.75, 0.875, 0.75, 0.875, 0.7812, 0.875, 0.125, 0.75, 0.1562, 0.75, 0.1562, 0.75, 0.125, 0.75, 0.9375, 0.75, 0.9688, 0.75, 0.9688, 0.75, 0.9375, 0.75, 0.75, 0.875, 0.7188, 0.875, 0.7188, 0.875, 0.75, 0.875, 0.09375, 0.75, 0.125, 0.75, 0.125, 0.75, 0.09375, 0.75, 0.9062, 0.75, 0.9375, 0.75, 0.9375, 0.75, 0.9062, 0.75, 0.7188, 0.875, 0.6875, 0.875, 0.6875, 0.875, 0.7188, 0.875, 0.0625, 0.75, 0.09375, 0.75, 0.09375, 0.75, 0.0625, 0.75, 0.875, 0.75, 0.9062, 0.75, 0.9062, 0.75, 0.875, 0.75, 0.6875, 0.875, 0.6562, 0.875, 0.6562, 0.875, 0.6875, 0.875, 0.03125, 0.75, 0.0625, 0.75, 0.0625, 0.75, 0.03125, 0.75, 0.8438, 0.75, 0.875, 0.75, 0.875, 0.75, 0.8438, 0.75, 0.6562, 0.875, 0.625, 0.875, 0.625, 0.875, 0.6562, 0.875, 0.0, 0.75, 0.03125, 0.75, 0.03125, 0.75, 0.0, 0.75, 0.8125, 0.75, 0.8438, 0.75, 0.8438, 0.75, 0.8125, 0.75, 0.625, 0.875, 0.5938, 0.875, 0.5938, 0.875, 0.625, 0.875, 0.7812, 0.75, 0.8125, 0.75, 0.8125, 0.75, 0.7812, 0.75, 0.5938, 0.875, 0.5625, 0.875, 0.5625, 0.875, 0.5938, 0.875, 0.75, 0.75, 0.7812, 0.75, 0.7812, 0.75, 0.75, 0.75, 0.5625, 0.875, 0.5312, 0.875, 0.5312, 0.875, 0.5625, 0.875, 0.7188, 0.75, 0.75, 0.75, 0.75, 0.75, 0.7188, 0.75, 0.5312, 0.875, 0.5, 0.875, 0.5, 0.875, 0.5312, 0.875, 0.6875, 0.75, 0.7188, 0.75, 0.7188, 0.75, 0.6875, 0.75, 0.5, 0.875, 0.4688, 0.875, 0.4688, 0.875, 0.5, 0.875, 0.6562, 0.75, 0.6875, 0.75, 0.6875, 0.75, 0.6562, 0.75, 0.4688, 0.875, 0.4375, 0.875, 0.4375, 0.875, 0.4688, 0.875, 0.625, 0.75, 0.6562, 0.75, 0.6562, 0.75, 0.625, 0.75, 0.4375, 0.875, 0.4062, 0.875, 0.4062, 0.875, 0.4375, 0.875, 0.5, 0.75, 0.5312, 0.75, 0.5312, 0.75, 0.5, 0.75, 0.3125, 0.875, 0.2812, 0.875, 0.2812, 0.875, 0.3125, 0.875, 0.4688, 0.75, 0.5, 0.75, 0.5, 0.75, 0.4688, 0.75, 0.2812, 0.875, 0.25, 0.875, 0.25, 0.875, 0.2812, 0.875, 0.4375, 0.75, 0.4688, 0.75, 0.4688, 0.75, 0.4375, 0.75, 0.25, 0.875, 0.2188, 0.875, 0.2188, 0.875, 0.25, 0.875, 0.4062, 0.75, 0.4375, 0.75, 0.4375, 0.75, 0.4062, 0.75, 0.2188, 0.875, 0.1875, 0.875, 0.1875, 0.875, 0.2188, 0.875, 0.375, 0.75, 0.4062, 0.75, 0.4062, 0.75, 0.375, 0.75, 0.1875, 0.875, 0.1562, 0.875, 0.1562, 0.875, 0.1875, 0.875, 1.0, 0.875, 0.9688, 0.875, 0.9688, 0.875, 1.0, 0.875, 0.3438, 0.75, 0.375, 0.75, 0.375, 0.75, 0.3438, 0.75, 0.1562, 0.875, 0.125, 0.875, 0.125, 0.875, 0.1562, 0.875, 0.9688, 0.875, 0.9375, 0.875, 0.9375, 0.875, 0.9688, 0.875, 0.3125, 0.75, 0.3438, 0.75, 0.3438, 0.75, 0.3125, 0.75, 0.125, 0.875, 0.09375, 0.875, 0.09375, 0.875, 0.125, 0.875, 0.9375, 0.875, 0.9062, 0.875, 0.9062, 0.875, 0.9375, 0.875, 0.2812, 0.75, 0.3125, 0.75, 0.3125, 0.75, 0.2812, 0.75, 0.09375, 0.875, 0.0625, 0.875, 0.0625, 0.875, 0.09375, 0.875, 0.9062, 0.875, 0.875, 0.875, 0.875, 0.875, 0.9062, 0.875, 0.25, 0.75, 0.2812, 0.75, 0.2812, 0.75, 0.25, 0.75, 0.0625, 0.875, 0.03125, 0.875, 0.03125, 0.875, 0.0625, 0.875, 0.875, 0.875, 0.8438, 0.875, 0.8438, 0.875, 0.875, 0.875, 0.2188, 0.75, 0.25, 0.75, 0.25, 0.75, 0.2188, 0.75, 0.03125, 0.875, 0.0, 0.875, 0.0, 0.875, 0.03125, 0.875, 0.8438, 0.875, 0.8125, 0.875, 0.8125, 0.875, 0.8438, 0.875, 0.1875, 0.75, 0.2188, 0.75, 0.2188, 0.75, 0.1875, 0.75, 0.8125, 0.875, 0.7812, 0.875, 0.7812, 0.875, 0.8125, 0.875, 0.1562, 0.75, 0.1875, 0.75, 0.1875, 0.75, 0.1562, 0.75, 0.9688, 0.75, 1.0, 0.75, 1.0, 0.75, 0.9688, 0.75, 0.7812, 0.875, 0.75, 0.875, 0.75, 0.875, 0.7812, 0.875, 0.125, 0.75, 0.1562, 0.75, 0.1562, 0.75, 0.125, 0.75, 0.9375, 0.75, 0.9688, 0.75, 0.9688, 0.75, 0.9375, 0.75, 0.75, 0.875, 0.7188, 0.875, 0.7188, 0.875, 0.75, 0.875, 0.09375, 0.75, 0.125, 0.75, 0.125, 0.75, 0.09375, 0.75, 0.9062, 0.75, 0.9375, 0.75, 0.9375, 0.75, 0.9062, 0.75, 0.7188, 0.875, 0.6875, 0.875, 0.6875, 0.875, 0.7188, 0.875, 0.0625, 0.75, 0.09375, 0.75, 0.09375, 0.75, 0.0625, 0.75, 0.875, 0.75, 0.9062, 0.75, 0.9062, 0.75, 0.875, 0.75, 0.6875, 0.875, 0.6562, 0.875, 0.6562, 0.875, 0.6875, 0.875, 0.03125, 0.75, 0.0625, 0.75, 0.0625, 0.75, 0.03125, 0.75, 0.8438, 0.75, 0.875, 0.75, 0.875, 0.75, 0.8438, 0.75, 0.6562, 0.875, 0.625, 0.875, 0.625, 0.875, 0.6562, 0.875, 0.0, 0.75, 0.03125, 0.75, 0.03125, 0.75, 0.0, 0.75, 0.8125, 0.75, 0.8438, 0.75, 0.8438, 0.75, 0.8125, 0.75, 0.625, 0.875, 0.5938, 0.875, 0.5938, 0.875, 0.625, 0.875, 0.7812, 0.75, 0.8125, 0.75, 0.8125, 0.75, 0.7812, 0.75, 0.5938, 0.875, 0.5625, 0.875, 0.5625, 0.875, 0.5938, 0.875, 0.75, 0.75, 0.7812, 0.75, 0.7812, 0.75, 0.75, 0.75, 0.5625, 0.875, 0.5312, 0.875, 0.5312, 0.875, 0.5625, 0.875, 0.7188, 0.75, 0.75, 0.75, 0.75, 0.75, 0.7188, 0.75, 0.5312, 0.875, 0.5, 0.875, 0.5, 0.875, 0.5312, 0.875, 0.6875, 0.75, 0.7188, 0.75, 0.7188, 0.75, 0.6875, 0.75, 0.5, 0.875, 0.4688, 0.875, 0.4688, 0.875, 0.5, 0.875, 0.6562, 0.75, 0.6875, 0.75, 0.6875, 0.75, 0.6562, 0.75, 0.4688, 0.875, 0.4375, 0.875, 0.4375, 0.875, 0.4688, 0.875, 0.625, 0.75, 0.6562, 0.75, 0.6562, 0.75, 0.625, 0.75, 0.4375, 0.875, 0.4062, 0.875, 0.4062, 0.875, 0.4375, 0.875, 0.5938, 0.75, 0.625, 0.75, 0.625, 0.75, 0.5938, 0.75, 0.4062, 0.875, 0.375, 0.875, 0.375, 0.875, 0.4062, 0.875, 0.5625, 0.75, 0.5938, 0.75, 0.5938, 0.75, 0.5625, 0.75, 0.375, 0.875, 0.3438, 0.875, 0.3438, 0.875, 0.375, 0.875, 0.5312, 0.75, 0.5625, 0.75, 0.5625, 0.75, 0.5312, 0.75, 0.3438, 0.875, 0.3125, 0.875, 0.3125, 0.875, 0.3438, 0.875, 0.3125, 0.75, 0.3438, 0.75, 0.3438, 0.75, 0.3125, 0.75, 0.125, 0.875, 0.09375, 0.875, 0.09375, 0.875, 0.125, 0.875, 0.9375, 0.875, 0.9062, 0.875, 0.9062, 0.875, 0.9375, 0.875, 0.2812, 0.75, 0.3125, 0.75, 0.3125, 0.75, 0.2812, 0.75, 0.09375, 0.875, 0.0625, 0.875, 0.0625, 0.875, 0.09375, 0.875, 0.9062, 0.875, 0.875, 0.875, 0.875, 0.875, 0.9062, 0.875, 0.25, 0.75, 0.2812, 0.75, 0.2812, 0.75, 0.25, 0.75, 0.0625, 0.875, 0.03125, 0.875, 0.03125, 0.875, 0.0625, 0.875, 0.875, 0.875, 0.8438, 0.875, 0.8438, 0.875, 0.875, 0.875, 0.2188, 0.75, 0.25, 0.75, 0.25, 0.75, 0.2188, 0.75, 0.03125, 0.875, 0.0, 0.875, 0.0, 0.875, 0.03125, 0.875, 0.8438, 0.875, 0.8125, 0.875, 0.8125, 0.875, 0.8438, 0.875, 0.1875, 0.75, 0.2188, 0.75, 0.2188, 0.75, 0.1875, 0.75, 0.8125, 0.875, 0.7812, 0.875, 0.7812, 0.875, 0.8125, 0.875, 0.1562, 0.75, 0.1875, 0.75, 0.1875, 0.75, 0.1562, 0.75, 0.9688, 0.75, 1.0, 0.75, 1.0, 0.75, 0.9688, 0.75, 0.7812, 0.875, 0.75, 0.875, 0.75, 0.875, 0.7812, 0.875, 0.125, 0.75, 0.1562, 0.75, 0.1562, 0.75, 0.125, 0.75, 0.9375, 0.75, 0.9688, 0.75, 0.9688, 0.75, 0.9375, 0.75, 0.75, 0.875, 0.7188, 0.875, 0.7188, 0.875, 0.75, 0.875, 0.09375, 0.75, 0.125, 0.75, 0.125, 0.75, 0.09375, 0.75, 0.9062, 0.75, 0.9375, 0.75, 0.9375, 0.75, 0.9062, 0.75, 0.7188, 0.875, 0.6875, 0.875, 0.6875, 0.875, 0.7188, 0.875, 0.0625, 0.75, 0.09375, 0.75, 0.09375, 0.75, 0.0625, 0.75, 0.875, 0.75, 0.9062, 0.75, 0.9062, 0.75, 0.875, 0.75, 0.6875, 0.875, 0.6562, 0.875, 0.6562, 0.875, 0.6875, 0.875, 0.0, 0.75, 0.03125, 0.75, 0.03125, 0.75, 0.0, 0.75, 0.03125, 0.75, 0.0625, 0.75, 0.0625, 0.75, 0.03125, 0.75, 0.8438, 0.75, 0.875, 0.75, 0.875, 0.75, 0.8438, 0.75, 0.6562, 0.875, 0.625, 0.875, 0.625, 0.875, 0.6562, 0.875, 0.8125, 0.75, 0.8438, 0.75, 0.8438, 0.75, 0.8125, 0.75, 0.625, 0.875, 0.5938, 0.875, 0.5938, 0.875, 0.625, 0.875, 0.7812, 0.75, 0.8125, 0.75, 0.8125, 0.75, 0.7812, 0.75, 0.5938, 0.875, 0.5625, 0.875, 0.5625, 0.875, 0.5938, 0.875, 0.75, 0.75, 0.7812, 0.75, 0.7812, 0.75, 0.75, 0.75, 0.5625, 0.875, 0.5312, 0.875, 0.5312, 0.875, 0.5625, 0.875, 0.7188, 0.75, 0.75, 0.75, 0.75, 0.75, 0.7188, 0.75, 0.5312, 0.875, 0.5, 0.875, 0.5, 0.875, 0.5312, 0.875, 0.6875, 0.75, 0.7188, 0.75, 0.7188, 0.75, 0.6875, 0.75, 0.5, 0.875, 0.4688, 0.875, 0.4688, 0.875, 0.5, 0.875, 0.6562, 0.75, 0.6875, 0.75, 0.6875, 0.75, 0.6562, 0.75, 0.4688, 0.875, 0.4375, 0.875, 0.4375, 0.875, 0.4688, 0.875, 0.625, 0.75, 0.6562, 0.75, 0.6562, 0.75, 0.625, 0.75, 0.4375, 0.875, 0.4062, 0.875, 0.4062, 0.875, 0.4375, 0.875, 0.5938, 0.75, 0.625, 0.75, 0.625, 0.75, 0.5938, 0.75, 0.4062, 0.875, 0.375, 0.875, 0.375, 0.875, 0.4062, 0.875, 0.5625, 0.75, 0.5938, 0.75, 0.5938, 0.75, 0.5625, 0.75, 0.375, 0.875, 0.3438, 0.875, 0.3438, 0.875, 0.375, 0.875, 0.5312, 0.75, 0.5625, 0.75, 0.5625, 0.75, 0.5312, 0.75, 0.3438, 0.875, 0.3125, 0.875, 0.3125, 0.875, 0.3438, 0.875, 0.5, 0.75, 0.5312, 0.75, 0.5312, 0.75, 0.5, 0.75, 0.3125, 0.875, 0.2812, 0.875, 0.2812, 0.875, 0.3125, 0.875, 0.4688, 0.75, 0.5, 0.75, 0.5, 0.75, 0.4688, 0.75, 0.2812, 0.875, 0.25, 0.875, 0.25, 0.875, 0.2812, 0.875, 0.4375, 0.75, 0.4688, 0.75, 0.4688, 0.75, 0.4375, 0.75, 0.25, 0.875, 0.2188, 0.875, 0.2188, 0.875, 0.25, 0.875, 0.4062, 0.75, 0.4375, 0.75, 0.4375, 0.75, 0.4062, 0.75, 0.2188, 0.875, 0.1875, 0.875, 0.1875, 0.875, 0.2188, 0.875, 0.375, 0.75, 0.4062, 0.75, 0.4062, 0.75, 0.375, 0.75, 0.1875, 0.875, 0.1562, 0.875, 0.1562, 0.875, 0.1875, 0.875, 1.0, 0.875, 0.9688, 0.875, 0.9688, 0.875, 1.0, 0.875, 0.3438, 0.75, 0.375, 0.75, 0.375, 0.75, 0.3438, 0.75, 0.1562, 0.875, 0.125, 0.875, 0.125, 0.875, 0.1562, 0.875, 0.9688, 0.875, 0.9375, 0.875, 0.9375, 0.875, 0.9688, 0.875, 0.03125, 0.8125, 0.03125, 0.875, 0.0, 0.875, 0.0, 0.8125, 0.0625, 0.8125, 0.0625, 0.875, 0.03125, 0.875, 0.03125, 0.8125, 0.09375, 0.8125, 0.09375, 0.875, 0.0625, 0.875, 0.0625, 0.8125, 0.125, 0.8125, 0.125, 0.875, 0.09375, 0.875, 0.09375, 0.8125, 0.1562, 0.8125, 0.1562, 0.875, 0.125, 0.875, 0.125, 0.8125, 0.1875, 0.8125, 0.1875, 0.875, 0.1562, 0.875, 0.1562, 0.8125, 0.2188, 0.8125, 0.2188, 0.875, 0.1875, 0.875, 0.1875, 0.8125, 0.25, 0.8125, 0.25, 0.875, 0.2188, 0.875, 0.2188, 0.8125, 0.2812, 0.8125, 0.2812, 0.875, 0.25, 0.875, 0.25, 0.8125, 0.3125, 0.8125, 0.3125, 0.875, 0.2812, 0.875, 0.2812, 0.8125, 0.3438, 0.8125, 0.3438, 0.875, 0.3125, 0.875, 0.3125, 0.8125, 0.375, 0.8125, 0.375, 0.875, 0.3438, 0.875, 0.3438, 0.8125, 0.4062, 0.8125, 0.4062, 0.875, 0.375, 0.875, 0.375, 0.8125, 0.4375, 0.8125, 0.4375, 0.875, 0.4062, 0.875, 0.4062, 0.8125, 0.4688, 0.8125, 0.4688, 0.875, 0.4375, 0.875, 0.4375, 0.8125, 0.5, 0.8125, 0.5, 0.875, 0.4688, 0.875, 0.4688, 0.8125, 0.5312, 0.8125, 0.5312, 0.875, 0.5, 0.875, 0.5, 0.8125, 0.5625, 0.8125, 0.5625, 0.875, 0.5312, 0.875, 0.5312, 0.8125, 0.5938, 0.8125, 0.5938, 0.875, 0.5625, 0.875, 0.5625, 0.8125, 0.625, 0.8125, 0.625, 0.875, 0.5938, 0.875, 0.5938, 0.8125, 0.6562, 0.8125, 0.6562, 0.875, 0.625, 0.875, 0.625, 0.8125, 0.6875, 0.8125, 0.6875, 0.875, 0.6562, 0.875, 0.6562, 0.8125, 0.7188, 0.8125, 0.7188, 0.875, 0.6875, 0.875, 0.6875, 0.8125, 0.75, 0.8125, 0.75, 0.875, 0.7188, 0.875, 0.7188, 0.8125, 0.7812, 0.8125, 0.7812, 0.875, 0.75, 0.875, 0.75, 0.8125, 0.8125, 0.8125, 0.8125, 0.875, 0.7812, 0.875, 0.7812, 0.8125, 0.8438, 0.8125, 0.8438, 0.875, 0.8125, 0.875, 0.8125, 0.8125, 0.875, 0.8125, 0.875, 0.875, 0.8438, 0.875, 0.8438, 0.8125, 0.9062, 0.8125, 0.9062, 0.875, 0.875, 0.875, 0.875, 0.8125, 0.9375, 0.8125, 0.9375, 0.875, 0.9062, 0.875, 0.9062, 0.8125, 0.9688, 0.8125, 0.9688, 0.875, 0.9375, 0.875, 0.9375, 0.8125, 1.0, 0.8125, 1.0, 0.875, 0.9688, 0.875, 0.9688, 0.8125, 1.0, 0.75, 1.0, 0.8125, 0.9688, 0.8125, 0.9688, 0.75, 0.9688, 0.75, 0.9688, 0.8125, 0.9375, 0.8125, 0.9375, 0.75, 0.9375, 0.75, 0.9375, 0.8125, 0.9062, 0.8125, 0.9062, 0.75, 0.9062, 0.75, 0.9062, 0.8125, 0.875, 0.8125, 0.875, 0.75, 0.875, 0.75, 0.875, 0.8125, 0.8438, 0.8125, 0.8438, 0.75, 0.8438, 0.75, 0.8438, 0.8125, 0.8125, 0.8125, 0.8125, 0.75, 0.8125, 0.75, 0.8125, 0.8125, 0.7812, 0.8125, 0.7812, 0.75, 0.7812, 0.75, 0.7812, 0.8125, 0.75, 0.8125, 0.75, 0.75, 0.75, 0.75, 0.75, 0.8125, 0.7188, 0.8125, 0.7188, 0.75, 0.7188, 0.75, 0.7188, 0.8125, 0.6875, 0.8125, 0.6875, 0.75, 0.6875, 0.75, 0.6875, 0.8125, 0.6562, 0.8125, 0.6562, 0.75, 0.6562, 0.75, 0.6562, 0.8125, 0.625, 0.8125, 0.625, 0.75, 0.625, 0.75, 0.625, 0.8125, 0.5938, 0.8125, 0.5938, 0.75, 0.5938, 0.75, 0.5938, 0.8125, 0.5625, 0.8125, 0.5625, 0.75, 0.5625, 0.75, 0.5625, 0.8125, 0.5312, 0.8125, 0.5312, 0.75, 0.5312, 0.75, 0.5312, 0.8125, 0.5, 0.8125, 0.5, 0.75, 0.5, 0.75, 0.5, 0.8125, 0.4688, 0.8125, 0.4688, 0.75, 0.4688, 0.75, 0.4688, 0.8125, 0.4375, 0.8125, 0.4375, 0.75, 0.4375, 0.75, 0.4375, 0.8125, 0.4062, 0.8125, 0.4062, 0.75, 0.4062, 0.75, 0.4062, 0.8125, 0.375, 0.8125, 0.375, 0.75, 0.375, 0.75, 0.375, 0.8125, 0.3438, 0.8125, 0.3438, 0.75, 0.3438, 0.75, 0.3438, 0.8125, 0.3125, 0.8125, 0.3125, 0.75, 0.3125, 0.75, 0.3125, 0.8125, 0.2812, 0.8125, 0.2812, 0.75, 0.2812, 0.75, 0.2812, 0.8125, 0.25, 0.8125, 0.25, 0.75, 0.25, 0.75, 0.25, 0.8125, 0.2188, 0.8125, 0.2188, 0.75, 0.2188, 0.75, 0.2188, 0.8125, 0.1875, 0.8125, 0.1875, 0.75, 0.1875, 0.75, 0.1875, 0.8125, 0.1562, 0.8125, 0.1562, 0.75, 0.1562, 0.75, 0.1562, 0.8125, 0.125, 0.8125, 0.125, 0.75, 0.125, 0.75, 0.125, 0.8125, 0.09375, 0.8125, 0.09375, 0.75, 0.09375, 0.75, 0.09375, 0.8125, 0.0625, 0.8125, 0.0625, 0.75, 0.0625, 0.75, 0.0625, 0.8125, 0.03125, 0.8125, 0.03125, 0.75, 0.03125, 0.75, 0.03125, 0.8125, 0.0, 0.8125, 0.0, 0.75, 0.9688, 0.9648, 1.0, 0.9648, 0.9978, 1.0, 0.971, 1.0, 0.9375, 0.9648, 0.9688, 0.9648, 0.9665, 1.0, 0.9397, 1.0, 0.9062, 0.9648, 0.9375, 0.9648, 0.9353, 1.0, 0.9085, 1.0, 0.875, 0.9648, 0.9062, 0.9648, 0.904, 1.0, 0.8772, 1.0, 0.8438, 0.9648, 0.875, 0.9648, 0.8728, 1.0, 0.846, 1.0, 0.8125, 0.9648, 0.8438, 0.9648, 0.8415, 1.0, 0.8147, 1.0, 0.7812, 0.9648, 0.8125, 0.9648, 0.8103, 1.0, 0.7835, 1.0, 0.75, 0.9648, 0.7812, 0.9648, 0.779, 1.0, 0.7522, 1.0, 0.7188, 0.9648, 0.75, 0.9648, 0.7478, 1.0, 0.721, 1.0, 0.6875, 0.9648, 0.7188, 0.9648, 0.7165, 1.0, 0.6897, 1.0, 0.6562, 0.9648, 0.6875, 0.9648, 0.6853, 1.0, 0.6585, 1.0, 0.625, 0.9648, 0.6562, 0.9648, 0.654, 1.0, 0.6272, 1.0, 0.5938, 0.9648, 0.625, 0.9648, 0.6228, 1.0, 0.596, 1.0, 0.5625, 0.9648, 0.5938, 0.9648, 0.5915, 1.0, 0.5647, 1.0, 0.5312, 0.9648, 0.5625, 0.9648, 0.5603, 1.0, 0.5335, 1.0, 0.5, 0.9648, 0.5312, 0.9648, 0.529, 1.0, 0.5022, 1.0, 0.4688, 0.9648, 0.5, 0.9648, 0.4978, 1.0, 0.471, 1.0, 0.4375, 0.9648, 0.4688, 0.9648, 0.4665, 1.0, 0.4397, 1.0, 0.4062, 0.9648, 0.4375, 0.9648, 0.4353, 1.0, 0.4085, 1.0, 0.375, 0.9648, 0.4062, 0.9648, 0.404, 1.0, 0.3772, 1.0, 0.3438, 0.9648, 0.375, 0.9648, 0.3728, 1.0, 0.346, 1.0, 0.3125, 0.9648, 0.3438, 0.9648, 0.3415, 1.0, 0.3147, 1.0, 0.2812, 0.9648, 0.3125, 0.9648, 0.3103, 1.0, 0.2835, 1.0, 0.25, 0.9648, 0.2812, 0.9648, 0.279, 1.0, 0.2522, 1.0, 0.2188, 0.9648, 0.25, 0.9648, 0.2478, 1.0, 0.221, 1.0, 0.1875, 0.9648, 0.2188, 0.9648, 0.2165, 1.0, 0.1897, 1.0, 0.1562, 0.9648, 0.1875, 0.9648, 0.1853, 1.0, 0.1585, 1.0, 0.125, 0.9648, 0.1562, 0.9648, 0.154, 1.0, 0.1272, 1.0, 0.09375, 0.9648, 0.125, 0.9648, 0.1228, 1.0, 0.09596, 1.0, 0.0625, 0.9648, 0.09375, 0.9648, 0.09154, 1.0, 0.06471, 1.0, 0.03125, 0.9648, 0.0625, 0.9648, 0.06029, 1.0, 0.03346, 1.0, 0.0, 0.9648, 0.03125, 0.9648, 0.02904, 1.0, 0.002211, 1.0, 0.4397, 1.0, 0.4665, 1.0, 0.4665, 1.0, 0.4397, 1.0, 0.2902, 0.4521, 0.25, 0.456, 0.2098, 0.4521, 0.1712, 0.4404, 0.1355, 0.4213, 0.1043, 0.3957, 0.07868, 0.3645, 0.05964, 0.3288, 0.04792, 0.2902, 0.04396, 0.25, 0.04792, 0.2098, 0.05964, 0.1712, 0.07868, 0.1355, 0.1043, 0.1043, 0.1355, 0.07868, 0.1712, 0.05964, 0.2098, 0.04792, 0.25, 0.04396, 0.2902, 0.04792, 0.3288, 0.05964, 0.3645, 0.07868, 0.3957, 0.1043, 0.4213, 0.1355, 0.4404, 0.1712, 0.4521, 0.2098, 0.456, 0.25, 0.4521, 0.2902, 0.4404, 0.3288, 0.4213, 0.3645, 0.3957, 0.3957, 0.3645, 0.4213, 0.3288, 0.4404, 0.1585, 1.0, 0.1853, 1.0, 0.1853, 1.0, 0.1585, 1.0, 0.002211, 1.0, 0.02904, 1.0, 0.02904, 1.0, 0.002211, 1.0, 0.846, 1.0, 0.8728, 1.0, 0.8728, 1.0, 0.846, 1.0, 0.5647, 1.0, 0.5915, 1.0, 0.5915, 1.0, 0.5647, 1.0, 0.2835, 1.0, 0.3103, 1.0, 0.3103, 1.0, 0.2835, 1.0, 0.971, 1.0, 0.9978, 1.0, 0.9978, 1.0, 0.971, 1.0, 0.6897, 1.0, 0.7165, 1.0, 0.7165, 1.0, 0.6897, 1.0, 0.4085, 1.0, 0.4353, 1.0, 0.4353, 1.0, 0.4085, 1.0, 0.1272, 1.0, 0.154, 1.0, 0.154, 1.0, 0.1272, 1.0, 0.8147, 1.0, 0.8415, 1.0, 0.8415, 1.0, 0.8147, 1.0, 0.5335, 1.0, 0.5603, 1.0, 0.5603, 1.0, 0.5335, 1.0, 0.2522, 1.0, 0.279, 1.0, 0.279, 1.0, 0.2522, 1.0, 0.9397, 1.0, 0.9665, 1.0, 0.9665, 1.0, 0.9397, 1.0, 0.6585, 1.0, 0.6853, 1.0, 0.6853, 1.0, 0.6585, 1.0, 0.3772, 1.0, 0.404, 1.0, 0.404, 1.0, 0.3772, 1.0, 0.09596, 1.0, 0.1228, 1.0, 0.1228, 1.0, 0.09596, 1.0, 0.7835, 1.0, 0.8103, 1.0, 0.8103, 1.0, 0.7835, 1.0, 0.5022, 1.0, 0.529, 1.0, 0.529, 1.0, 0.5022, 1.0, 0.221, 1.0, 0.2478, 1.0, 0.2478, 1.0, 0.221, 1.0, 0.9085, 1.0, 0.9353, 1.0, 0.9353, 1.0, 0.9085, 1.0, 0.6272, 1.0, 0.654, 1.0, 0.654, 1.0, 0.6272, 1.0, 0.346, 1.0, 0.3728, 1.0, 0.3728, 1.0, 0.346, 1.0, 0.06471, 1.0, 0.09154, 1.0, 0.09154, 1.0, 0.06471, 1.0, 0.7522, 1.0, 0.779, 1.0, 0.779, 1.0, 0.7522, 1.0, 0.471, 1.0, 0.4978, 1.0, 0.4978, 1.0, 0.471, 1.0, 0.1897, 1.0, 0.2165, 1.0, 0.2165, 1.0, 0.1897, 1.0, 0.8772, 1.0, 0.904, 1.0, 0.904, 1.0, 0.8772, 1.0, 0.596, 1.0, 0.6228, 1.0, 0.6228, 1.0, 0.596, 1.0, 0.3147, 1.0, 0.3415, 1.0, 0.3415, 1.0, 0.3147, 1.0, 0.03346, 1.0, 0.06029, 1.0, 0.06029, 1.0, 0.03346, 1.0, 0.721, 1.0, 0.7478, 1.0, 0.7478, 1.0, 0.721, 1.0])
me_x.use_remesh_fix_poles = True
me_x.use_remesh_preserve_attributes = False
me_x.update()

# ---- objects
ob_x = bpy.data.objects.new('円柱', me_x)

# ---- transforms, parenting, visibility, modifiers, constraints
ob_x.location = (0.0, 0.0, 0.4)
ob_x.scale = (0.2117, 0.2117, 0.4)

# ---- collection membership
scene.collection.objects.link(ob_x)

# ---- scene / render settings (as saved in the file)
scene.frame_start = 1; scene.frame_end = 250; scene.frame_set(0)
scene.render.engine = 'BLENDER_EEVEE_NEXT'
scene.render.fps = 30
scene.cycles.sampling_pattern = 'TABULATED_SOBOL'
scene.cycles.use_light_tree = False
scene.view_settings.view_transform = 'Filmic'
bpy.context.view_layer.update()

# ---- added for rendering (the .blend has no active camera and no usable light): camera, sun
cam_auto = bpy.data.cameras.new('AutoCamera')
cam_auto.lens = 50.0
cam_auto.sensor_width = 36.0
cam_auto.clip_end = 1000.0
ob_auto_camera = bpy.data.objects.new('AutoCamera', cam_auto)
scene.collection.objects.link(ob_auto_camera)
ob_auto_camera.location = (1.28203, -1.53843, 1.42562)
ob_auto_camera.rotation_euler = (1.09748, -7.21219e-08, 0.694738)
scene.camera = ob_auto_camera
light_auto_sun = bpy.data.lights.new('AutoSun', 'SUN')
light_auto_sun.energy = 3.0
light_auto_sun.angle = 0.0523599
ob_auto_sun = bpy.data.objects.new('AutoSun', light_auto_sun)
scene.collection.objects.link(ob_auto_sun)
ob_auto_sun.rotation_euler = (0.872665, 0.174533, 0.523599)
bpy.context.view_layer.update()
